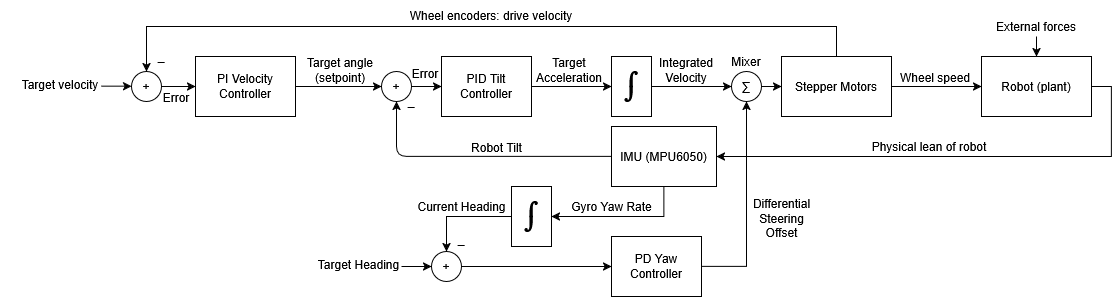

The diagram above was exported from draw.io. Its source (the exported page's mxGraphModel, read from the mxfile embedded in the PNG):
<mxGraphModel dx="1414" dy="758" grid="1" gridSize="10" guides="1" tooltips="1" connect="1" arrows="0" fold="1" page="1" pageScale="1" pageWidth="827" pageHeight="1169" math="0" shadow="0">
  <root>
    <mxCell id="0" />
    <mxCell id="1" parent="0" />
    <mxCell id="J0_O9yzkp8hSlDCnPXpv-6" parent="1" style="ellipse;whiteSpace=wrap;html=1;aspect=fixed;fontFamily=Helvetica;" value="+" vertex="1">
      <mxGeometry height="30" width="30" x="600" y="175" as="geometry" />
    </mxCell>
    <mxCell id="J0_O9yzkp8hSlDCnPXpv-8" parent="1" style="text;html=1;align=center;verticalAlign=middle;resizable=0;points=[];autosize=1;strokeColor=none;fillColor=none;fontFamily=Helvetica;" value="&lt;div&gt;Robot Tilt&lt;/div&gt;" vertex="1">
      <mxGeometry height="30" width="70" x="680" y="236" as="geometry" />
    </mxCell>
    <mxCell id="nPMMiLa-lfS4xZnfyson-23" edge="1" parent="1" source="J0_O9yzkp8hSlDCnPXpv-9" style="edgeStyle=orthogonalEdgeStyle;rounded=0;orthogonalLoop=1;jettySize=auto;html=1;exitX=1;exitY=0.5;exitDx=0;exitDy=0;entryX=0;entryY=0.5;entryDx=0;entryDy=0;" target="nPMMiLa-lfS4xZnfyson-22">
      <mxGeometry relative="1" as="geometry" />
    </mxCell>
    <mxCell id="J0_O9yzkp8hSlDCnPXpv-9" parent="1" style="rounded=0;whiteSpace=wrap;html=1;fontFamily=Helvetica;" value="PID Tilt Controller" vertex="1">
      <mxGeometry height="60" width="90" x="660" y="160" as="geometry" />
    </mxCell>
    <mxCell id="J0_O9yzkp8hSlDCnPXpv-10" edge="1" parent="1" source="J0_O9yzkp8hSlDCnPXpv-6" style="endArrow=classic;html=1;exitX=1;exitY=0.5;exitDx=0;exitDy=0;entryX=0;entryY=0.5;entryDx=0;entryDy=0;fontFamily=Helvetica;" target="J0_O9yzkp8hSlDCnPXpv-9" value="">
      <mxGeometry height="50" relative="1" width="50" as="geometry">
        <mxPoint x="630" y="190" as="sourcePoint" />
        <mxPoint x="660" y="190" as="targetPoint" />
      </mxGeometry>
    </mxCell>
    <mxCell id="nPMMiLa-lfS4xZnfyson-36" edge="1" parent="1" source="J0_O9yzkp8hSlDCnPXpv-11" style="edgeStyle=orthogonalEdgeStyle;rounded=0;orthogonalLoop=1;jettySize=auto;html=1;exitX=1;exitY=0.5;exitDx=0;exitDy=0;entryX=0;entryY=0.5;entryDx=0;entryDy=0;" target="nPMMiLa-lfS4xZnfyson-35">
      <mxGeometry relative="1" as="geometry" />
    </mxCell>
    <mxCell id="gG4CTdE83a0L7weyjhnx-2" edge="1" parent="1" source="J0_O9yzkp8hSlDCnPXpv-11" style="edgeStyle=orthogonalEdgeStyle;rounded=0;orthogonalLoop=1;jettySize=auto;html=1;exitX=0.5;exitY=0;exitDx=0;exitDy=0;entryX=0.25;entryY=1;entryDx=0;entryDy=0;" target="nPMMiLa-lfS4xZnfyson-30">
      <mxGeometry relative="1" as="geometry">
        <Array as="points">
          <mxPoint x="1055" y="130" />
          <mxPoint x="365" y="130" />
        </Array>
        <mxPoint x="480" y="120" as="targetPoint" />
      </mxGeometry>
    </mxCell>
    <mxCell id="J0_O9yzkp8hSlDCnPXpv-11" parent="1" style="rounded=0;whiteSpace=wrap;html=1;fontFamily=Helvetica;" value="Stepper Motors" vertex="1">
      <mxGeometry height="60" width="110" x="1000" y="160" as="geometry" />
    </mxCell>
    <mxCell id="J0_O9yzkp8hSlDCnPXpv-15" edge="1" parent="1" source="nPMMiLa-lfS4xZnfyson-2" style="endArrow=classic;html=1;entryX=0.5;entryY=1;entryDx=0;entryDy=0;fontFamily=Helvetica;" target="J0_O9yzkp8hSlDCnPXpv-6" value="">
      <mxGeometry height="50" relative="1" width="50" as="geometry">
        <Array as="points">
          <mxPoint x="615" y="260" />
          <mxPoint x="615" y="240" />
        </Array>
        <mxPoint x="1010" y="280" as="sourcePoint" />
        <mxPoint x="425" y="205" as="targetPoint" />
      </mxGeometry>
    </mxCell>
    <mxCell id="J0_O9yzkp8hSlDCnPXpv-24" parent="1" style="text;html=1;whiteSpace=wrap;strokeColor=none;fillColor=none;align=center;verticalAlign=middle;rounded=0;fontFamily=Helvetica;" value="_" vertex="1">
      <mxGeometry height="30" width="60" x="600" y="190" as="geometry" />
    </mxCell>
    <mxCell id="J0_O9yzkp8hSlDCnPXpv-25" parent="1" style="text;html=1;whiteSpace=wrap;strokeColor=none;fillColor=none;align=center;verticalAlign=middle;rounded=0;fontFamily=Helvetica;" value="Target Acceleration" vertex="1">
      <mxGeometry height="30" width="90" x="743" y="159" as="geometry" />
    </mxCell>
    <mxCell id="nPMMiLa-lfS4xZnfyson-1" parent="1" style="text;html=1;whiteSpace=wrap;strokeColor=none;fillColor=none;align=center;verticalAlign=middle;rounded=0;fontFamily=Helvetica;" value="&lt;font&gt;Error&lt;/font&gt;" vertex="1">
      <mxGeometry height="30" width="60" x="614" y="162" as="geometry" />
    </mxCell>
    <mxCell id="gG4CTdE83a0L7weyjhnx-10" edge="1" parent="1" source="nPMMiLa-lfS4xZnfyson-2" style="edgeStyle=orthogonalEdgeStyle;rounded=0;orthogonalLoop=1;jettySize=auto;html=1;exitX=0.5;exitY=1;exitDx=0;exitDy=0;entryX=1;entryY=0.5;entryDx=0;entryDy=0;" target="gG4CTdE83a0L7weyjhnx-9">
      <mxGeometry relative="1" as="geometry" />
    </mxCell>
    <mxCell id="nPMMiLa-lfS4xZnfyson-2" parent="1" style="rounded=0;whiteSpace=wrap;html=1;" value="IMU (MPU6050)" vertex="1">
      <mxGeometry height="60" width="105" x="830" y="230" as="geometry" />
    </mxCell>
    <mxCell id="nPMMiLa-lfS4xZnfyson-7" parent="1" style="text;html=1;whiteSpace=wrap;strokeColor=none;fillColor=none;align=center;verticalAlign=middle;rounded=0;fontFamily=Helvetica;" value="Target angle (setpoint)" vertex="1">
      <mxGeometry height="30" width="120" x="499" y="159" as="geometry" />
    </mxCell>
    <mxCell id="nPMMiLa-lfS4xZnfyson-28" edge="1" parent="1" source="nPMMiLa-lfS4xZnfyson-9" style="edgeStyle=orthogonalEdgeStyle;rounded=0;orthogonalLoop=1;jettySize=auto;html=1;exitX=1;exitY=0.5;exitDx=0;exitDy=0;entryX=0;entryY=0;entryDx=0;entryDy=0;" target="J0_O9yzkp8hSlDCnPXpv-24">
      <mxGeometry relative="1" as="geometry">
        <Array as="points">
          <mxPoint x="560" y="190" />
          <mxPoint x="560" y="190" />
        </Array>
      </mxGeometry>
    </mxCell>
    <mxCell id="nPMMiLa-lfS4xZnfyson-9" parent="1" style="rounded=0;whiteSpace=wrap;html=1;fontFamily=Helvetica;" value="PI Velocity Controller" vertex="1">
      <mxGeometry height="60" width="100" x="414" y="160" as="geometry" />
    </mxCell>
    <mxCell id="nPMMiLa-lfS4xZnfyson-13" parent="1" style="text;html=1;whiteSpace=wrap;strokeColor=none;fillColor=none;align=center;verticalAlign=middle;rounded=0;fontFamily=Helvetica;" value="Target velocity" vertex="1">
      <mxGeometry height="30" width="120" x="219" y="173" as="geometry" />
    </mxCell>
    <mxCell id="nPMMiLa-lfS4xZnfyson-41" edge="1" parent="1" source="nPMMiLa-lfS4xZnfyson-14" style="edgeStyle=orthogonalEdgeStyle;rounded=0;orthogonalLoop=1;jettySize=auto;html=1;exitX=1;exitY=0.5;exitDx=0;exitDy=0;entryX=0;entryY=0.5;entryDx=0;entryDy=0;" target="nPMMiLa-lfS4xZnfyson-9">
      <mxGeometry relative="1" as="geometry" />
    </mxCell>
    <mxCell id="nPMMiLa-lfS4xZnfyson-14" parent="1" style="ellipse;whiteSpace=wrap;html=1;aspect=fixed;fontFamily=Helvetica;" value="+" vertex="1">
      <mxGeometry height="30" width="30" x="350" y="175" as="geometry" />
    </mxCell>
    <mxCell id="nPMMiLa-lfS4xZnfyson-17" parent="1" style="text;html=1;whiteSpace=wrap;strokeColor=none;fillColor=none;align=center;verticalAlign=middle;rounded=0;fontFamily=Helvetica;" value="&lt;font&gt;Error&lt;/font&gt;" vertex="1">
      <mxGeometry height="30" width="60" x="365" y="186" as="geometry" />
    </mxCell>
    <mxCell id="nPMMiLa-lfS4xZnfyson-18" edge="1" parent="1" style="endArrow=classic;html=1;rounded=0;" value="">
      <mxGeometry height="50" relative="1" width="50" as="geometry">
        <mxPoint x="320" y="189.66000000000003" as="sourcePoint" />
        <mxPoint x="350" y="189.66000000000003" as="targetPoint" />
      </mxGeometry>
    </mxCell>
    <mxCell id="nPMMiLa-lfS4xZnfyson-20" parent="1" style="text;html=1;whiteSpace=wrap;strokeColor=none;fillColor=none;align=center;verticalAlign=middle;rounded=0;fontFamily=Helvetica;" value="Wheel encoders: drive velocity" vertex="1">
      <mxGeometry height="30" width="200" x="610" y="104" as="geometry" />
    </mxCell>
    <mxCell id="gG4CTdE83a0L7weyjhnx-5" edge="1" parent="1" source="nPMMiLa-lfS4xZnfyson-22" style="edgeStyle=orthogonalEdgeStyle;rounded=0;orthogonalLoop=1;jettySize=auto;html=1;exitX=1;exitY=0.5;exitDx=0;exitDy=0;" target="gG4CTdE83a0L7weyjhnx-4">
      <mxGeometry relative="1" as="geometry" />
    </mxCell>
    <mxCell id="nPMMiLa-lfS4xZnfyson-22" parent="1" style="rounded=0;whiteSpace=wrap;html=1;fontFamily=Helvetica;" value="&lt;font style=&quot;font-size: 36px;&quot; face=&quot;Lucida Console&quot;&gt;∫&lt;/font&gt;" vertex="1">
      <mxGeometry height="60" width="40" x="830" y="160" as="geometry" />
    </mxCell>
    <mxCell id="nPMMiLa-lfS4xZnfyson-25" parent="1" style="text;html=1;whiteSpace=wrap;strokeColor=none;fillColor=none;align=center;verticalAlign=middle;rounded=0;fontFamily=Helvetica;" value="Integrated Velocity" vertex="1">
      <mxGeometry height="30" width="90" x="860" y="159" as="geometry" />
    </mxCell>
    <mxCell id="nPMMiLa-lfS4xZnfyson-30" parent="1" style="text;html=1;whiteSpace=wrap;strokeColor=none;fillColor=none;align=center;verticalAlign=middle;rounded=0;fontFamily=Helvetica;" value="_" vertex="1">
      <mxGeometry height="30" width="60" x="350" y="145" as="geometry" />
    </mxCell>
    <mxCell id="nPMMiLa-lfS4xZnfyson-40" edge="1" parent="1" source="nPMMiLa-lfS4xZnfyson-35" style="edgeStyle=orthogonalEdgeStyle;rounded=0;orthogonalLoop=1;jettySize=auto;html=1;exitX=1;exitY=0.5;exitDx=0;exitDy=0;entryX=1;entryY=0.5;entryDx=0;entryDy=0;" target="nPMMiLa-lfS4xZnfyson-2">
      <mxGeometry relative="1" as="geometry" />
    </mxCell>
    <mxCell id="nPMMiLa-lfS4xZnfyson-35" parent="1" style="rounded=0;whiteSpace=wrap;html=1;fontFamily=Helvetica;" value="Robot (plant)" vertex="1">
      <mxGeometry height="60" width="110" x="1200" y="160" as="geometry" />
    </mxCell>
    <mxCell id="nPMMiLa-lfS4xZnfyson-37" parent="1" style="text;html=1;whiteSpace=wrap;strokeColor=none;fillColor=none;align=center;verticalAlign=middle;rounded=0;fontFamily=Helvetica;" value="Wheel speed" vertex="1">
      <mxGeometry height="30" width="90" x="1109" y="166" as="geometry" />
    </mxCell>
    <mxCell id="nPMMiLa-lfS4xZnfyson-38" edge="1" parent="1" style="endArrow=classic;html=1;rounded=0;entryX=0.5;entryY=0;entryDx=0;entryDy=0;" target="nPMMiLa-lfS4xZnfyson-35" value="">
      <mxGeometry height="50" relative="1" width="50" as="geometry">
        <mxPoint x="1255" y="140" as="sourcePoint" />
        <mxPoint x="1320" y="60" as="targetPoint" />
      </mxGeometry>
    </mxCell>
    <mxCell id="nPMMiLa-lfS4xZnfyson-39" parent="1" style="text;html=1;whiteSpace=wrap;strokeColor=none;fillColor=none;align=center;verticalAlign=middle;rounded=0;fontFamily=Helvetica;" value="External forces" vertex="1">
      <mxGeometry height="30" width="90" x="1210" y="115" as="geometry" />
    </mxCell>
    <mxCell id="nPMMiLa-lfS4xZnfyson-42" parent="1" style="text;html=1;whiteSpace=wrap;strokeColor=none;fillColor=none;align=center;verticalAlign=middle;rounded=0;fontFamily=Helvetica;" value="Physical lean of robot" vertex="1">
      <mxGeometry height="30" width="150" x="1073" y="235" as="geometry" />
    </mxCell>
    <mxCell id="gG4CTdE83a0L7weyjhnx-6" edge="1" parent="1" source="gG4CTdE83a0L7weyjhnx-4" style="edgeStyle=orthogonalEdgeStyle;rounded=0;orthogonalLoop=1;jettySize=auto;html=1;exitX=1;exitY=0.5;exitDx=0;exitDy=0;entryX=0;entryY=0.5;entryDx=0;entryDy=0;" target="J0_O9yzkp8hSlDCnPXpv-11">
      <mxGeometry relative="1" as="geometry" />
    </mxCell>
    <mxCell id="gG4CTdE83a0L7weyjhnx-4" parent="1" style="ellipse;whiteSpace=wrap;html=1;aspect=fixed;fontFamily=Helvetica;" value="∑" vertex="1">
      <mxGeometry height="30" width="30" x="950" y="175" as="geometry" />
    </mxCell>
    <mxCell id="gG4CTdE83a0L7weyjhnx-18" edge="1" parent="1" source="gG4CTdE83a0L7weyjhnx-8" style="edgeStyle=orthogonalEdgeStyle;rounded=0;orthogonalLoop=1;jettySize=auto;html=1;exitX=1;exitY=0.5;exitDx=0;exitDy=0;entryX=0;entryY=0.5;entryDx=0;entryDy=0;" target="gG4CTdE83a0L7weyjhnx-17">
      <mxGeometry relative="1" as="geometry" />
    </mxCell>
    <mxCell id="gG4CTdE83a0L7weyjhnx-8" parent="1" style="ellipse;whiteSpace=wrap;html=1;aspect=fixed;fontFamily=Helvetica;" value="+" vertex="1">
      <mxGeometry height="30" width="30" x="650" y="355" as="geometry" />
    </mxCell>
    <mxCell id="gG4CTdE83a0L7weyjhnx-12" edge="1" parent="1" source="gG4CTdE83a0L7weyjhnx-9" style="edgeStyle=orthogonalEdgeStyle;rounded=0;orthogonalLoop=1;jettySize=auto;html=1;exitX=0;exitY=0.5;exitDx=0;exitDy=0;entryX=0.5;entryY=0;entryDx=0;entryDy=0;" target="gG4CTdE83a0L7weyjhnx-8">
      <mxGeometry relative="1" as="geometry" />
    </mxCell>
    <mxCell id="gG4CTdE83a0L7weyjhnx-9" parent="1" style="rounded=0;whiteSpace=wrap;html=1;fontFamily=Helvetica;" value="&lt;font style=&quot;font-size: 36px;&quot; face=&quot;Lucida Console&quot;&gt;∫&lt;/font&gt;" vertex="1">
      <mxGeometry height="60" width="40" x="730" y="290" as="geometry" />
    </mxCell>
    <mxCell id="gG4CTdE83a0L7weyjhnx-11" parent="1" style="text;html=1;align=center;verticalAlign=middle;resizable=0;points=[];autosize=1;strokeColor=none;fillColor=none;fontFamily=Helvetica;" value="Gyro Yaw Rate" vertex="1">
      <mxGeometry height="30" width="100" x="780" y="295" as="geometry" />
    </mxCell>
    <mxCell id="gG4CTdE83a0L7weyjhnx-13" parent="1" style="text;html=1;align=center;verticalAlign=middle;resizable=0;points=[];autosize=1;strokeColor=none;fillColor=none;fontFamily=Helvetica;" value="Current Heading" vertex="1">
      <mxGeometry height="30" width="110" x="625" y="295" as="geometry" />
    </mxCell>
    <mxCell id="gG4CTdE83a0L7weyjhnx-14" parent="1" style="text;html=1;whiteSpace=wrap;strokeColor=none;fillColor=none;align=center;verticalAlign=middle;rounded=0;fontFamily=Helvetica;" value="_" vertex="1">
      <mxGeometry height="15" width="20" x="670" y="335" as="geometry" />
    </mxCell>
    <mxCell id="gG4CTdE83a0L7weyjhnx-15" parent="1" style="text;html=1;align=center;verticalAlign=middle;resizable=0;points=[];autosize=1;strokeColor=none;fillColor=none;fontFamily=Helvetica;" value="Target Heading" vertex="1">
      <mxGeometry height="30" width="100" x="527" y="353" as="geometry" />
    </mxCell>
    <mxCell id="gG4CTdE83a0L7weyjhnx-16" edge="1" parent="1" style="endArrow=classic;html=1;rounded=0;" value="">
      <mxGeometry height="50" relative="1" width="50" as="geometry">
        <mxPoint x="620" y="370" as="sourcePoint" />
        <mxPoint x="650" y="370" as="targetPoint" />
      </mxGeometry>
    </mxCell>
    <mxCell id="gG4CTdE83a0L7weyjhnx-19" edge="1" parent="1" source="gG4CTdE83a0L7weyjhnx-17" style="edgeStyle=orthogonalEdgeStyle;rounded=0;orthogonalLoop=1;jettySize=auto;html=1;exitX=1;exitY=0.5;exitDx=0;exitDy=0;entryX=0.5;entryY=1;entryDx=0;entryDy=0;" target="gG4CTdE83a0L7weyjhnx-4">
      <mxGeometry relative="1" as="geometry" />
    </mxCell>
    <mxCell id="gG4CTdE83a0L7weyjhnx-17" parent="1" style="rounded=0;whiteSpace=wrap;html=1;fontFamily=Helvetica;" value="PD Yaw Controller" vertex="1">
      <mxGeometry height="60" width="90" x="830" y="340" as="geometry" />
    </mxCell>
    <mxCell id="gG4CTdE83a0L7weyjhnx-21" parent="1" style="text;html=1;align=center;verticalAlign=middle;resizable=0;points=[];autosize=1;strokeColor=none;fillColor=none;fontFamily=Helvetica;" value="&lt;div&gt;&lt;br&gt;Differential&lt;/div&gt;&lt;div&gt;Steering&lt;/div&gt;&lt;div&gt;Offset&lt;/div&gt;" vertex="1">
      <mxGeometry height="70" width="80" x="960" y="280" as="geometry" />
    </mxCell>
    <mxCell id="gG4CTdE83a0L7weyjhnx-22" parent="1" style="text;html=1;whiteSpace=wrap;strokeColor=none;fillColor=none;align=center;verticalAlign=middle;rounded=0;fontFamily=Helvetica;" value="Mixer" vertex="1">
      <mxGeometry height="30" width="90" x="920" y="150" as="geometry" />
    </mxCell>
  </root>
</mxGraphModel>